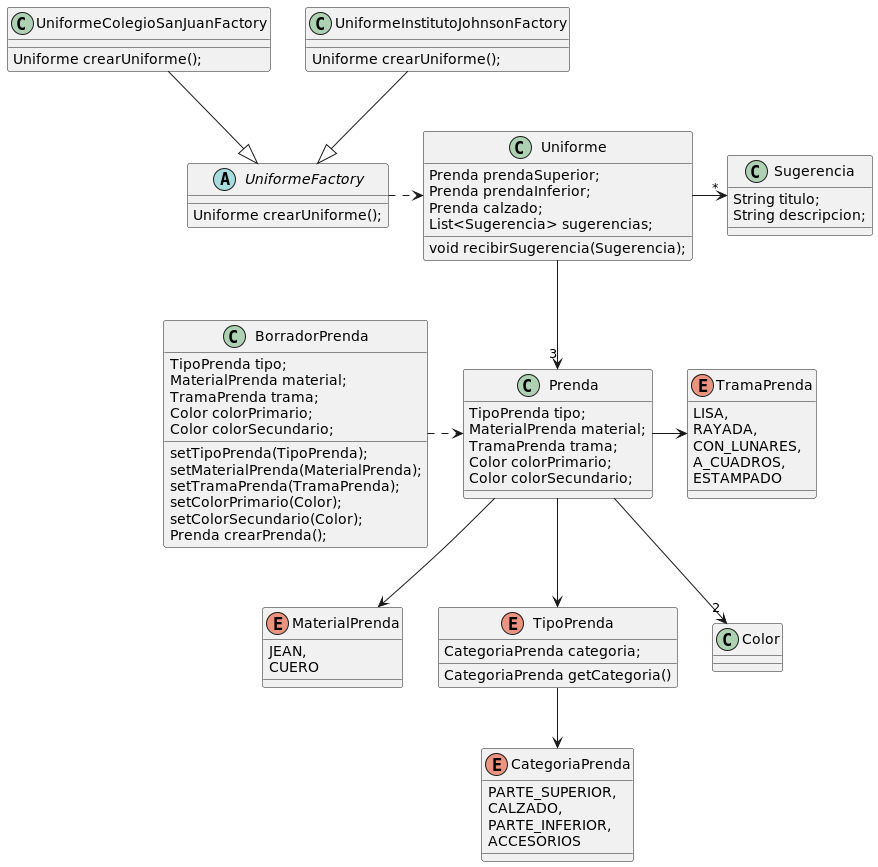

The diagram above was rendered by PlantUML. Its source (embedded in the PNG):
@startuml

enum MaterialPrenda{
	JEAN,
	CUERO
}
enum CategoriaPrenda{
	PARTE_SUPERIOR,
	CALZADO,
	PARTE_INFERIOR,
	ACCESORIOS
}
enum TipoPrenda{
	CategoriaPrenda categoria;
	CategoriaPrenda getCategoria()
}
enum TramaPrenda{
    LISA,
    RAYADA,
    CON_LUNARES,
    A_CUADROS,
    ESTAMPADO
}
class Prenda{
	TipoPrenda tipo;
	MaterialPrenda material;
	TramaPrenda trama;
	Color colorPrimario;
	Color colorSecundario;
}
class BorradorPrenda{
    TipoPrenda tipo;
    MaterialPrenda material;
    TramaPrenda trama;
    Color colorPrimario;
    Color colorSecundario;
    setTipoPrenda(TipoPrenda);
    setMaterialPrenda(MaterialPrenda);
    setTramaPrenda(TramaPrenda);
    setColorPrimario(Color);
    setColorSecundario(Color);
    Prenda crearPrenda();
}
class Sugerencia{
    String titulo;
    String descripcion;
}

class Uniforme{
    Prenda prendaSuperior;
    Prenda prendaInferior;
    Prenda calzado;
    List<Sugerencia> sugerencias;
    void recibirSugerencia(Sugerencia);

}

abstract UniformeFactory{
    Uniforme crearUniforme();

}
class UniformeColegioSanJuanFactory {
    Uniforme crearUniforme();
}
class UniformeInstitutoJohnsonFactory {
    Uniforme crearUniforme();
}


Prenda --> TipoPrenda
MaterialPrenda <-up- Prenda
Prenda -down-> "2" Color
TipoPrenda --> CategoriaPrenda
Prenda -> TramaPrenda
BorradorPrenda .> Prenda
UniformeFactory .> Uniforme
Uniforme --> "3" Prenda
Uniforme -> "*" Sugerencia
UniformeColegioSanJuanFactory --|> UniformeFactory
UniformeInstitutoJohnsonFactory --|> UniformeFactory
@enduml